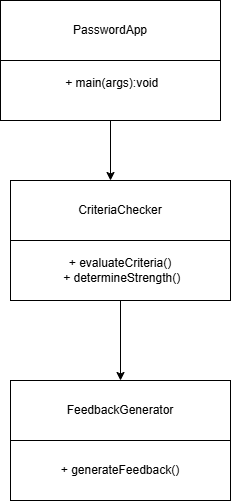

The diagram above was exported from draw.io. Its source (the exported page's mxGraphModel, read from the mxfile embedded in the PNG):
<mxGraphModel dx="1426" dy="725" grid="1" gridSize="10" guides="1" tooltips="1" connect="1" arrows="1" fold="1" page="1" pageScale="1" pageWidth="850" pageHeight="1100" math="0" shadow="0">
  <root>
    <mxCell id="0" />
    <mxCell id="1" parent="0" />
    <mxCell id="SpDOR8Ij8evKxpiAtUpb-6" edge="1" parent="1" source="SpDOR8Ij8evKxpiAtUpb-1" style="edgeStyle=orthogonalEdgeStyle;rounded=0;orthogonalLoop=1;jettySize=auto;html=1;">
      <mxGeometry relative="1" as="geometry">
        <mxPoint x="400" y="330" as="targetPoint" />
      </mxGeometry>
    </mxCell>
    <mxCell id="SpDOR8Ij8evKxpiAtUpb-1" parent="1" style="rounded=0;whiteSpace=wrap;html=1;" value="&lt;div&gt;&amp;nbsp;+ main(args):void&lt;/div&gt;&lt;div&gt;&lt;br&gt;&lt;/div&gt;" vertex="1">
      <mxGeometry height="60" width="220" x="290" y="210" as="geometry" />
    </mxCell>
    <mxCell id="SpDOR8Ij8evKxpiAtUpb-2" parent="1" style="rounded=0;whiteSpace=wrap;html=1;" value="PasswordApp" vertex="1">
      <mxGeometry height="60" width="220" x="290" y="150" as="geometry" />
    </mxCell>
    <mxCell id="SpDOR8Ij8evKxpiAtUpb-9" edge="1" parent="1" source="SpDOR8Ij8evKxpiAtUpb-7" style="edgeStyle=orthogonalEdgeStyle;rounded=0;orthogonalLoop=1;jettySize=auto;html=1;">
      <mxGeometry relative="1" as="geometry">
        <mxPoint x="410" y="530" as="targetPoint" />
      </mxGeometry>
    </mxCell>
    <mxCell id="SpDOR8Ij8evKxpiAtUpb-7" parent="1" style="rounded=0;whiteSpace=wrap;html=1;" value="&lt;div&gt;&lt;div&gt;&amp;nbsp;+ evaluateCriteria()&amp;nbsp;&lt;/div&gt;&lt;div&gt;&amp;nbsp;+ determineStrength()&lt;/div&gt;&lt;/div&gt;" vertex="1">
      <mxGeometry height="60" width="220" x="300" y="390" as="geometry" />
    </mxCell>
    <mxCell id="SpDOR8Ij8evKxpiAtUpb-8" parent="1" style="rounded=0;whiteSpace=wrap;html=1;" value="CriteriaChecker" vertex="1">
      <mxGeometry height="60" width="220" x="300" y="330" as="geometry" />
    </mxCell>
    <mxCell id="SpDOR8Ij8evKxpiAtUpb-10" parent="1" style="rounded=0;whiteSpace=wrap;html=1;" value="&lt;div&gt;+ generateFeedback()&lt;/div&gt;" vertex="1">
      <mxGeometry height="60" width="220" x="300" y="590" as="geometry" />
    </mxCell>
    <mxCell id="SpDOR8Ij8evKxpiAtUpb-11" parent="1" style="rounded=0;whiteSpace=wrap;html=1;" value="FeedbackGenerator" vertex="1">
      <mxGeometry height="60" width="220" x="300" y="530" as="geometry" />
    </mxCell>
  </root>
</mxGraphModel>